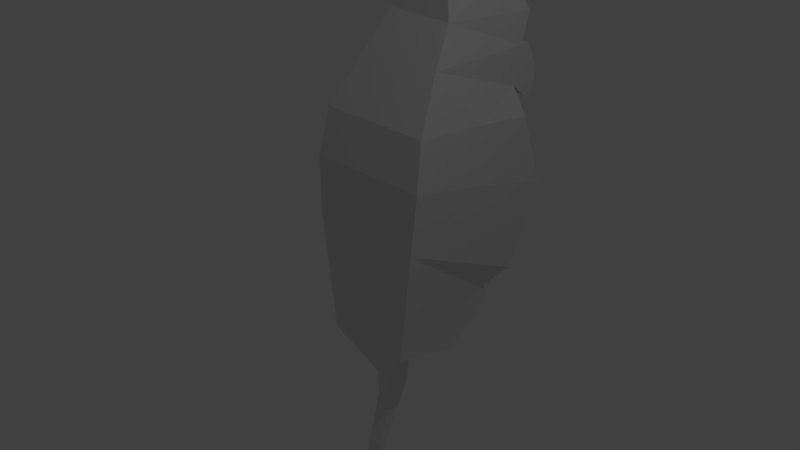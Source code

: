# Source: mousemoves.blend  (saved by Blender 2.79.0; exported with 4.5.12 LTS)
import bpy
from mathutils import Matrix  # noqa: F401  (used for matrix-valued properties, if any)

bpy.ops.wm.read_factory_settings(use_empty=True)
scene = bpy.context.scene
scene.name = 'Scene'

# ---- collections
col_collection_1 = bpy.data.collections.new('Collection 1'); scene.collection.children.link(col_collection_1)

# ---- materials (node trees are filled in below, after node groups)
mat_material_001 = bpy.data.materials.new('Material.001')
mat_material_001.alpha_threshold = 0.0
mat_material_001.use_transparent_shadow = False
mat_material_001.preview_render_type = 'FLAT'
mat_material_001.roughness = 0.5
mat_material = bpy.data.materials.new('Material')
mat_material.alpha_threshold = 0.0
mat_material.use_transparent_shadow = False
mat_material.roughness = 0.5

# ---- material node trees

# ---- world
world_world = bpy.data.worlds.new('World'); scene.world = world_world
world_world.color = (0.05088, 0.05088, 0.05088)
world_world.use_sun_shadow = False
world_world.sun_shadow_jitter_overblur = 0.0
world_world.cycles.sampling_method = 'MANUAL'

# ---- lights
light_lamp = bpy.data.lights.new('Lamp', 'POINT')
light_lamp.transmission_factor = 0.0
light_lamp.cutoff_distance = 30.0
light_lamp.energy = 100.0
light_lamp.shadow_buffer_clip_start = 1.001
light_lamp.shadow_soft_size = 0.1
light_lamp.shadow_maximum_resolution = 0.006
light_lamp.use_absolute_resolution = True

# ---- meshes
me_plane = bpy.data.meshes.new('Plane')
me_plane.from_pydata([(-0.5746, 1.614, -1.594), (-0.5457, 0.04791, -2.093), (-0.5457, 1.593, -1.994), (-0.01961, 0.3255, -2.74), (-0.7561, 1.866, -1.329), (-0.7272, 0.00145, -0.41), (-0.8207, 2.32, -0.1259), (-0.7814, 0.03108, 0.454), (-0.7561, 2.059, 0.878), (-0.7272, 0.1708, 1.118), (-0.5457, 2.164, 1.237), (-0.5457, 0.6546, 1.801), (-0.5457, 2.285, 1.771), (-0.4501, 1.031, 2.303), (-0.5457, 2.418, 2.209), (-0.4501, 2.162, 2.75), (-0.2676, 1.167, 2.878), (-0.2781, 1.953, 3.024), (-0.1919, 1.272, 3.206), (-0.1919, 1.783, 3.286), (-0.01175, 1.613, 3.446), (-0.01175, 1.724, 3.422), (-0.5457, 2.569, 1.437), (-0.5457, 2.54, 1.528), (-0.5457, 2.364, 1.068), (-0.5457, 2.583, 1.267), (-0.5457, 2.435, 1.036), (-0.5457, 2.561, 1.104), (-0.5457, 2.394, 1.796), (-0.5457, 2.49, 1.655), (-0.01961, 0.7378, -2.539), (-0.5457, 1.016, -2.344), (-0.5457, 1.305, -2.169), (-0.01961, 0.6556, -3.038), (-0.01961, 0.7083, -2.874), (-0.01961, 0.3403, -3.118), (-0.01961, 0.5591, -3.229), (-0.01961, 0.3019, -3.281), (-0.01961, 0.4548, -3.409), (-0.01961, 0.2491, -3.514), (-0.01961, 0.3637, -3.578), (-0.01961, 0.1946, -3.68), (-0.01961, 0.3018, -3.724), (-0.01961, 0.1374, -3.83), (-0.01961, 0.2614, -3.867), (-0.01961, 0.116, -4.092), (-0.01961, 0.1957, -4.076), (-0.01961, 0.1818, -4.338), (-0.01961, 0.2475, -4.258), (-0.01961, 0.2766, -4.469), (-0.01961, 0.329, -4.379), (-0.01961, 0.374, -4.559), (-0.01961, 0.433, -4.491), (-0.01961, 0.5047, -4.639), (-0.01961, 0.5725, -4.58), (-0.01961, 0.668, -4.719), (-0.01961, 0.6848, -4.633), (-0.01961, 0.865, -4.725), (-0.01961, 1.109, -4.652), (0.7019, 1.593, -1.994), (0.7019, 1.711, -1.594), (0.7019, 0.04791, -2.093), (0.1897, 0.3255, -2.74), (0.7019, 1.305, -2.169), (0.9287, 1.963, -1.329), (0.9287, 0.00145, -0.41), (1.003, 2.417, -0.1259), (1.003, 0.03108, 0.454), (0.9287, 2.156, 0.878), (0.9287, 0.1708, 1.118), (0.7019, 2.164, 1.237), (0.7019, 0.6546, 1.801), (0.7019, 2.285, 1.771), (0.5502, 1.031, 2.303), (0.7019, 2.418, 2.209), (0.5502, 2.162, 2.75), (0.3922, 1.953, 3.024), (0.3922, 1.167, 2.878), (0.2468, 1.783, 3.286), (0.2468, 1.272, 3.206), (0.1553, 1.724, 3.422), (0.1553, 1.613, 3.446), (0.7019, 2.569, 1.437), (0.7019, 2.54, 1.528), (0.7019, 2.364, 1.068), (0.7019, 2.583, 1.267), (0.7019, 2.435, 1.036), (0.7019, 2.561, 1.104), (0.7019, 2.49, 1.655), (0.7019, 2.394, 1.796), (0.1897, 0.7378, -2.539), (0.7019, 1.016, -2.344), (0.1897, 0.6556, -3.038), (0.1897, 0.7083, -2.874), (0.1897, 0.3403, -3.118), (0.1897, 0.5591, -3.229), (0.1897, 0.3019, -3.281), (0.1897, 0.4548, -3.409), (0.1897, 0.2491, -3.514), (0.1897, 0.3637, -3.578), (0.1897, 0.1946, -3.68), (0.1897, 0.3018, -3.724), (0.1897, 0.1374, -3.83), (0.1897, 0.2614, -3.867), (0.1897, 0.116, -4.092), (0.1897, 0.1957, -4.076), (0.1897, 0.1818, -4.338), (0.1897, 0.2475, -4.258), (0.1897, 0.2766, -4.469), (0.1897, 0.329, -4.379), (0.1897, 0.374, -4.559), (0.1897, 0.433, -4.491), (0.1897, 0.5047, -4.639), (0.1897, 0.5725, -4.58), (0.1897, 0.668, -4.719), (0.1897, 0.6848, -4.633), (0.1897, 0.865, -4.725), (0.1897, 1.109, -4.652), (-0.1299, 2.54, 1.528), (0.286, 2.54, 1.528), (0.286, 2.569, 1.437), (-0.1299, 2.569, 1.437), (0.286, 2.583, 1.267), (-0.1299, 2.583, 1.267), (-0.1299, 2.561, 1.104), (0.286, 2.561, 1.104), (-0.1299, 2.435, 1.036), (-0.1299, 2.394, 1.796), (0.286, 2.394, 1.796), (0.286, 2.49, 1.655), (-0.1299, 2.49, 1.655), (-0.5457, 2.23, 1.181), (-0.5457, 2.297, 1.124), (-0.5457, 2.387, 1.057), (-0.5457, 2.411, 1.047), (0.7019, 2.23, 1.181), (0.7019, 2.297, 1.124), (0.7019, 2.387, 1.057), (0.7019, 2.411, 1.047), (-0.1299, 2.364, 1.068), (0.286, 2.364, 1.068), (0.286, 2.164, 1.237), (-0.1299, 2.164, 1.237), (-0.2685, 2.435, 1.036), (-0.4071, 2.435, 1.036), (-1.223, -0.9299, 0.4716), (-1.223, -0.9299, 0.333), (-0.1299, 2.23, 1.181), (0.286, 2.23, 1.181), (-0.1299, 2.297, 1.124), (0.286, 2.297, 1.124), (-0.5457, 2.358, 1.788), (-0.5457, 2.322, 1.779), (0.7019, 2.358, 1.788), (0.7019, 2.322, 1.779), (0.286, 2.285, 1.771), (-0.1299, 2.285, 1.771), (0.4246, 2.394, 1.796), (0.5633, 2.394, 1.796), (-0.4071, 2.394, 1.796), (-0.2685, 2.394, 1.796), (-0.5457, 1.764, -1.794), (-0.5457, 1.449, -2.081), (-0.5746, 1.74, -1.462), (-0.7561, 2.093, -0.7276), (-0.7561, 2.189, 0.376), (-0.2827, 0.877, -2.442), (-0.5457, 1.16, -2.257), (0.7019, 1.764, -1.794), (0.7019, 1.449, -2.081), (0.7019, 1.837, -1.462), (0.9287, 2.19, -0.7276), (0.9287, 2.287, 0.376), (0.4458, 0.877, -2.442), (0.7019, 1.16, -2.257), (0.07807, 1.305, -2.169), (0.07807, 1.016, -2.344), (0.08503, 0.7378, -2.539), (0.07807, 1.936, -1.594), (0.07807, 1.593, -1.994), (0.07807, 2.188, -1.329), (0.07807, 2.641, -0.1259), (0.07807, 2.381, 0.878), (0.08155, 0.877, -2.442), (0.07807, 2.511, 0.376), (0.07807, 2.415, -0.7276), (0.07807, 2.062, -1.462), (0.07807, 1.449, -2.081), (0.07807, 1.764, -1.794), (0.07807, 1.16, -2.257), (-0.7417, 1.085, -0.8696), (-0.801, 1.327, 0.164), (-0.7417, 1.267, 0.9982), (0.9287, 1.095, -0.8696), (1.003, 1.336, 0.164), (0.9287, 1.276, 0.9982)], [(139, 140), (86, 145), (145, 146)], [(0, 161, 2, 162, 32, 167, 31, 166, 30, 3, 1), (1, 5, 190, 4, 163, 0), (190, 191, 6, 164, 4), (191, 192, 8, 165, 6), (9, 11, 10, 8, 192), (11, 13, 12, 10), (13, 15, 14, 12), (13, 16, 17, 15), (16, 18, 19, 17), (18, 20, 21, 19), (12, 23, 22, 10), (22, 25, 24, 132, 131, 10), (25, 27, 26, 134, 133, 24), (12, 152, 151, 28, 29, 23), (30, 34, 33, 3), (33, 36, 35, 3), (36, 38, 37, 35), (38, 40, 39, 37), (40, 42, 41, 39), (42, 44, 43, 41), (44, 46, 45, 43), (46, 48, 47, 45), (48, 50, 49, 47), (50, 52, 51, 49), (52, 54, 53, 51), (54, 56, 55, 53), (56, 58, 57, 55), (60, 61, 62, 90, 173, 91, 174, 63, 169, 59, 168), (61, 60, 170, 64, 193, 65), (193, 64, 171, 66, 194), (194, 66, 172, 68, 195), (69, 195, 68, 70, 71), (71, 70, 72, 73), (73, 72, 74, 75), (73, 75, 76, 77), (77, 76, 78, 79), (79, 78, 80, 81), (72, 70, 82, 83), (82, 70, 135, 136, 84, 85), (85, 84, 137, 138, 86, 87), (72, 83, 88, 89, 153, 154), (90, 62, 92, 93), (92, 62, 94, 95), (95, 94, 96, 97), (97, 96, 98, 99), (99, 98, 100, 101), (101, 100, 102, 103), (103, 102, 104, 105), (105, 104, 106, 107), (107, 106, 108, 109), (109, 108, 110, 111), (111, 110, 112, 113), (113, 112, 114, 115), (115, 114, 116, 117), (13, 11, 71, 73), (47, 49, 108, 106), (189, 175, 63, 174), (14, 15, 75, 74), (50, 48, 107, 109), (33, 34, 93, 92), (12, 14, 74, 72, 155, 156), (49, 51, 110, 108), (34, 30, 177, 90, 93), (52, 50, 109, 111), (15, 17, 76, 75), (3, 35, 94, 62), (16, 13, 73, 77), (51, 53, 112, 110), (36, 33, 92, 95), (54, 52, 111, 113), (17, 19, 78, 76), (188, 178, 60, 168), (35, 37, 96, 94), (18, 16, 77, 79), (53, 55, 114, 112), (38, 36, 95, 97), (21, 20, 81, 80), (1, 3, 62, 61), (56, 54, 113, 115), (19, 21, 80, 78), (187, 179, 59, 169), (57, 58, 117, 116), (37, 39, 98, 96), (20, 18, 79, 81), (55, 57, 116, 114), (40, 38, 97, 99), (120, 119, 83, 82), (186, 180, 64, 170), (58, 56, 115, 117), (5, 1, 61, 65), (39, 41, 100, 98), (42, 40, 99, 101), (185, 181, 66, 171), (150, 140, 84, 136), (7, 5, 65, 67), (41, 43, 102, 100), (122, 120, 82, 85), (44, 42, 101, 103), (184, 182, 68, 172), (9, 7, 67, 69), (43, 45, 104, 102), (125, 122, 85, 87), (46, 44, 103, 105), (129, 128, 157, 158, 89, 88), (8, 10, 142, 141, 70, 68, 182), (119, 129, 88, 83), (11, 9, 69, 71), (45, 47, 106, 104), (28, 151, 152, 12, 156, 155, 72, 154, 153, 89, 158, 157, 128, 127, 160, 159), (48, 46, 105, 107), (183, 176, 91, 173), (23, 29, 130, 118), (29, 28, 159, 160, 127, 130), (27, 25, 123, 124), (26, 27, 124, 126, 143, 144), (25, 22, 121, 123), (22, 23, 118, 121), (141, 148, 135, 70), (148, 150, 136, 135), (10, 131, 147, 142), (142, 147, 148, 141), (131, 132, 149, 147), (132, 24, 139, 149), (130, 127, 142, 147, 149, 139, 126, 124, 123, 121, 118), (128, 141, 142, 127), (148, 141, 128, 129, 119, 120, 122, 125, 140, 150), (177, 183, 173, 90), (30, 166, 183, 177), (166, 31, 176, 183), (181, 184, 172, 66), (6, 165, 184, 181), (165, 8, 182, 184), (180, 185, 171, 64), (4, 164, 185, 180), (164, 6, 181, 185), (178, 186, 170, 60), (0, 163, 186, 178), (163, 4, 180, 186), (175, 187, 169, 63), (32, 162, 187, 175), (162, 2, 179, 187), (179, 188, 168, 59), (2, 161, 188, 179), (161, 0, 178, 188), (176, 189, 174, 91), (31, 167, 189, 176), (167, 32, 175, 189), (7, 9, 192, 191), (5, 7, 191, 190), (67, 194, 195, 69), (65, 193, 194, 67)])
_uv = me_plane.uv_layers.new(name='UVMap')
_uv.uv.foreach_set('vector', [0.4173, 0.0009035, 0.4461, 0.01514, 0.4469, 0.04878, 0.4469, 0.1351, 0.4454, 0.1351, 0.4439, 0.135, 0.4424, 0.135, 0.3736, 0.1759, 0.3729, 0.1747, 0.3311, 0.2159, 0.2544, 0.1337, 0.2186, 0.4597, 0.0009035, 0.4597, 0.06326, 0.3218, 0.1219, 0.2211, 0.1522, 0.2345, 0.1607, 0.2564, 0.5864, 0.7682, 0.4509, 0.786, 0.4405, 0.6534, 0.5236, 0.6534, 0.6063, 0.6534, 0.7141, 0.7678, 0.6081, 0.7481, 0.6489, 0.6534, 0.7156, 0.6534, 0.7828, 0.6539, 0.2204, 0.6021, 0.2204, 0.492, 0.4208, 0.4394, 0.4387, 0.4915, 0.3454, 0.5353, 0.2204, 0.8606, 0.2431, 0.7823, 0.4186, 0.7908, 0.4276, 0.8606, 0.6634, 0.3312, 0.7746, 0.2211, 0.8331, 0.2726, 0.8391, 0.3312, 0.0009035, 0.8884, 0.04439, 0.8218, 0.1455, 0.8404, 0.1574, 0.8884, 0.8433, 0.6491, 0.8641, 0.6088, 0.9307, 0.6104, 0.9461, 0.6491, 0.5226, 0.9641, 0.5707, 0.9309, 0.585, 0.9343, 0.5892, 0.9641, 0.4238, 0.9328, 0.3849, 0.9096, 0.3787, 0.8992, 0.4238, 0.8624, 0.9679, 0.2088, 0.9598, 0.2292, 0.9233, 0.2396, 0.914, 0.2192, 0.9143, 0.2191, 0.9099, 0.2088, 0.2163, 0.7478, 0.2027, 0.7316, 0.2071, 0.7138, 0.2162, 0.7096, 0.2162, 0.7097, 0.2163, 0.7099, 0.5912, 0.2129, 0.5791, 0.2053, 0.5793, 0.2051, 0.5793, 0.2051, 0.5838, 0.1837, 0.5912, 0.1678, 0.9009, 0.1328, 0.9231, 0.09576, 0.9384, 0.07974, 0.9598, 0.1328, 0.1746, 0.5344, 0.2011, 0.5273, 0.2094, 0.5577, 0.1746, 0.5916, 0.9475, 0.7696, 0.9744, 0.7696, 0.9699, 0.7948, 0.9492, 0.8011, 0.811, 0.9306, 0.8177, 0.9068, 0.8338, 0.9116, 0.8338, 0.9423, 0.9689, 0.6821, 0.9893, 0.6823, 0.9893, 0.6972, 0.967, 0.6989, 0.9733, 0.441, 0.9922, 0.4394, 0.9935, 0.4559, 0.9728, 0.4559, 0.1992, 0.789, 0.2055, 0.7615, 0.2155, 0.7586, 0.2155, 0.7923, 0.426, 0.929, 0.4256, 0.9047, 0.4364, 0.897, 0.4364, 0.9298, 0.4256, 0.9557, 0.4262, 0.9369, 0.4384, 0.9316, 0.4384, 0.9523, 0.1116, 0.9791, 0.113, 0.9595, 0.1246, 0.9592, 0.1246, 0.9762, 0.9494, 0.8354, 0.9707, 0.8358, 0.9672, 0.8468, 0.9475, 0.8468, 0.8968, 0.9789, 0.9128, 0.9786, 0.9157, 0.9895, 0.8923, 0.9895, 0.9303, 0.3962, 0.9849, 0.3973, 0.9538, 0.4074, 0.9285, 0.4074, 0.6571, 0.3426, 0.4351, 0.3315, 0.4509, 0.2211, 0.5088, 0.231, 0.5869, 0.2211, 0.587, 0.2225, 0.6445, 0.287, 0.6433, 0.288, 0.6422, 0.289, 0.6422, 0.289, 0.6616, 0.3165, 0.0009035, 0.0009035, 0.2169, 0.05736, 0.2393, 0.06461, 0.2526, 0.0996, 0.14, 0.1569, 0.0009036, 0.2193, 0.453, 0.02924, 0.5762, 0.0009035, 0.5844, 0.08317, 0.5926, 0.166, 0.4487, 0.166, 0.2204, 0.6742, 0.3459, 0.6039, 0.3459, 0.6713, 0.3452, 0.738, 0.2391, 0.7805, 0.4405, 0.4394, 0.5834, 0.4417, 0.6977, 0.4394, 0.6935, 0.4938, 0.4912, 0.5387, 0.6081, 0.7696, 0.8153, 0.7696, 0.8069, 0.8395, 0.6308, 0.8493, 0.0009035, 0.7096, 0.1772, 0.7096, 0.1718, 0.7682, 0.1117, 0.82, 0.2204, 0.8624, 0.3769, 0.8624, 0.3651, 0.9096, 0.2639, 0.9279, 0.5944, 0.1735, 0.6972, 0.1735, 0.6819, 0.215, 0.6153, 0.2167, 0.9099, 0.2414, 0.9765, 0.2414, 0.972, 0.2634, 0.958, 0.2679, 0.8951, 0.0713, 0.8951, 0.0009035, 0.9402, 0.03764, 0.9339, 0.04813, 0.9668, 0.7398, 0.9088, 0.7398, 0.9132, 0.7296, 0.9218, 0.7089, 0.9222, 0.7091, 0.9587, 0.7195, 0.8092, 0.951, 0.7713, 0.951, 0.7749, 0.9416, 0.7751, 0.9417, 0.7752, 0.9418, 0.7931, 0.9373, 0.7884, 0.207, 0.8335, 0.207, 0.8175, 0.2144, 0.7962, 0.219, 0.7882, 0.2071, 0.7884, 0.207, 0.9229, 0.1893, 0.9009, 0.1346, 0.9581, 0.1346, 0.9489, 0.1548, 0.2155, 0.4855, 0.1746, 0.5254, 0.1746, 0.4769, 0.2022, 0.4615, 0.9736, 0.05641, 0.942, 0.05641, 0.9471, 0.03544, 0.9721, 0.02962, 0.985, 0.8758, 0.9598, 0.881, 0.9681, 0.8514, 0.985, 0.8511, 0.216, 0.8146, 0.1992, 0.8165, 0.2011, 0.7941, 0.216, 0.7942, 0.3189, 0.9843, 0.304, 0.9859, 0.3024, 0.9652, 0.319, 0.9652, 0.3187, 0.9601, 0.3024, 0.9634, 0.3024, 0.9297, 0.3125, 0.9325, 0.436, 0.8945, 0.4256, 0.8952, 0.4256, 0.8624, 0.4364, 0.8702, 0.6037, 0.9554, 0.591, 0.9516, 0.5917, 0.9309, 0.6037, 0.9366, 0.9725, 0.849, 0.975, 0.8359, 0.992, 0.8354, 0.992, 0.847, 0.9496, 0.649, 0.9479, 0.6375, 0.9676, 0.6379, 0.9709, 0.649, 0.3828, 0.9929, 0.3783, 0.9823, 0.4017, 0.9823, 0.3988, 0.9932, 0.1298, 0.9868, 0.1282, 0.9756, 0.1535, 0.9761, 0.1844, 0.9868, 0.4528, 0.8684, 0.4405, 0.7878, 0.601, 0.7878, 0.5814, 0.8684, 0.9625, 0.5843, 0.9625, 0.5636, 0.9894, 0.5636, 0.9894, 0.5843, 0.5226, 0.9876, 0.5226, 0.9659, 0.6028, 0.9659, 0.6028, 0.9876, 0.7329, 0.07787, 0.7452, 0.0009035, 0.8738, 0.000948, 0.8933, 0.07793, 0.9686, 0.7089, 0.9874, 0.7089, 0.9874, 0.7358, 0.9686, 0.7358, 0.9838, 0.1066, 0.9616, 0.1066, 0.9616, 0.07974, 0.9838, 0.07974, 0.4405, 0.9291, 0.4405, 0.8702, 0.601, 0.8702, 0.601, 0.9291, 0.5475, 0.9291, 0.494, 0.9291, 0.9868, 0.2357, 0.9697, 0.2357, 0.9697, 0.2088, 0.9868, 0.2088, 0.7258, 0.1735, 0.7258, 0.2165, 0.699, 0.217, 0.699, 0.2165, 0.699, 0.1735, 0.9859, 0.2966, 0.9663, 0.2966, 0.9663, 0.2697, 0.9859, 0.2697, 0.4487, 0.212, 0.4708, 0.1678, 0.557, 0.1678, 0.5773, 0.212, 0.6663, 0.393, 0.6663, 0.3444, 0.6932, 0.3444, 0.6932, 0.393, 0.8406, 0.8455, 0.8171, 0.7696, 0.9457, 0.7696, 0.9254, 0.8455, 0.9657, 0.4093, 0.9854, 0.4093, 0.9854, 0.4362, 0.9657, 0.4362, 0.4051, 0.9863, 0.4051, 0.9588, 0.432, 0.9588, 0.432, 0.9863, 0.9625, 0.5618, 0.9625, 0.5405, 0.9894, 0.5405, 0.9894, 0.5618, 0.6081, 0.947, 0.6192, 0.9068, 0.6756, 0.9068, 0.6943, 0.947, 0.133, 0.9501, 0.1282, 0.9166, 0.2132, 0.9236, 0.2132, 0.9501, 0.9616, 0.13, 0.9616, 0.1085, 0.9885, 0.1085, 0.9885, 0.13, 0.3575, 0.7755, 0.3477, 0.7312, 0.4326, 0.7312, 0.4139, 0.7755, 0.1254, 0.9136, 0.1254, 0.8902, 0.1524, 0.8902, 0.1524, 0.9136, 0.1098, 0.9861, 0.08292, 0.9861, 0.08292, 0.9592, 0.1098, 0.9592, 0.9599, 0.2067, 0.9599, 0.192, 0.9813, 0.192, 0.9813, 0.2067, 0.6995, 0.5299, 0.7671, 0.4394, 0.794, 0.4394, 0.8599, 0.5299, 0.1862, 0.9915, 0.1862, 0.9756, 0.2132, 0.9756, 0.2132, 0.9915, 0.9191, 0.974, 0.9422, 0.9549, 0.9637, 0.9549, 0.9755, 0.974, 0.323, 0.9805, 0.323, 0.9588, 0.4033, 0.9588, 0.4033, 0.9805, 0.942, 0.0009035, 0.9747, 0.0009036, 0.9747, 0.02781, 0.942, 0.02781, 0.9475, 0.8336, 0.9475, 0.8029, 0.9744, 0.8029, 0.9744, 0.8336, 0.9319, 0.7071, 0.9088, 0.6534, 0.9652, 0.6534, 0.9534, 0.7071, 0.9598, 0.9081, 0.9598, 0.8828, 0.9867, 0.8828, 0.9867, 0.9081, 0.9845, 0.1615, 0.9599, 0.1615, 0.9599, 0.1346, 0.9845, 0.1346, 0.7329, 0.2192, 0.7329, 0.207, 0.7864, 0.207, 0.7864, 0.2192, 0.7001, 0.93, 0.6961, 0.9068, 0.8092, 0.9068, 0.7852, 0.9355, 0.9645, 0.2966, 0.9099, 0.2966, 0.9099, 0.2697, 0.9645, 0.2697, 0.2204, 0.4375, 0.2437, 0.2211, 0.4041, 0.2211, 0.4333, 0.4375, 0.9611, 0.9417, 0.9611, 0.9193, 0.988, 0.9193, 0.988, 0.9417, 0.9855, 0.3253, 0.9651, 0.3253, 0.9651, 0.2984, 0.9855, 0.2984, 0.7915, 0.7358, 0.7846, 0.6534, 0.9069, 0.6534, 0.9046, 0.7366, 0.942, 0.06943, 0.942, 0.05822, 0.9955, 0.05822, 0.9955, 0.06943, 0.4405, 0.6516, 0.4475, 0.5405, 0.6604, 0.5405, 0.6699, 0.6516, 0.9625, 0.6069, 0.9625, 0.5861, 0.9894, 0.5861, 0.9894, 0.6069, 0.9099, 0.3204, 0.9099, 0.2984, 0.9633, 0.2984, 0.9633, 0.3204, 0.986, 0.6803, 0.967, 0.6803, 0.967, 0.6534, 0.986, 0.6534, 0.8433, 0.607, 0.8476, 0.5405, 0.9607, 0.5405, 0.9564, 0.607, 0.4421, 0.4317, 0.4351, 0.3444, 0.6645, 0.3444, 0.655, 0.4317, 0.6663, 0.4285, 0.6663, 0.3948, 0.6932, 0.3948, 0.6932, 0.4285, 0.7818, 0.9761, 0.7818, 0.9549, 0.8352, 0.9549, 0.8352, 0.9761, 0.9762, 0.6357, 0.9479, 0.6357, 0.9479, 0.6088, 0.9762, 0.6088, 0.9175, 0.485, 0.9175, 0.4631, 0.9353, 0.4631, 0.9532, 0.4631, 0.971, 0.4631, 0.971, 0.485, 0.6081, 0.8943, 0.6424, 0.8511, 0.6958, 0.8511, 0.7493, 0.8511, 0.8028, 0.8511, 0.8352, 0.895, 0.7226, 0.905, 0.9285, 0.3944, 0.9285, 0.3768, 0.9819, 0.3768, 0.9819, 0.3944, 0.02424, 0.7077, 0.0009035, 0.6001, 0.2138, 0.6001, 0.1847, 0.7077, 0.9324, 0.9521, 0.9324, 0.9193, 0.9593, 0.9193, 0.9593, 0.9521, 0.6081, 0.9631, 0.6081, 0.9583, 0.6081, 0.9536, 0.6081, 0.9488, 0.6616, 0.9488, 0.7151, 0.9488, 0.7685, 0.9488, 0.7685, 0.9536, 0.7685, 0.9583, 0.7685, 0.9631, 0.7507, 0.9631, 0.7329, 0.9631, 0.7151, 0.9631, 0.6616, 0.9631, 0.6438, 0.9631, 0.6259, 0.9631, 0.9842, 0.1902, 0.9599, 0.1902, 0.9599, 0.1633, 0.9842, 0.1633, 0.8375, 0.9768, 0.837, 0.9549, 0.9173, 0.9549, 0.8843, 0.9768, 0.9285, 0.375, 0.9285, 0.3574, 0.9819, 0.3574, 0.9819, 0.375, 0.9175, 0.5087, 0.9175, 0.4868, 0.9353, 0.4868, 0.9532, 0.4868, 0.971, 0.4868, 0.971, 0.5087, 0.9175, 0.5317, 0.9175, 0.5105, 0.971, 0.5105, 0.971, 0.5317, 0.179, 0.7586, 0.1974, 0.7586, 0.1974, 0.8121, 0.179, 0.8121, 0.179, 0.7943, 0.179, 0.7765, 0.9175, 0.4613, 0.9175, 0.4394, 0.971, 0.4394, 0.971, 0.4613, 0.9009, 0.2033, 0.9009, 0.1911, 0.9543, 0.1911, 0.9543, 0.2033, 0.05628, 0.9991, 0.05628, 0.9879, 0.1098, 0.9879, 0.1098, 0.9991, 0.323, 0.9935, 0.323, 0.9823, 0.3765, 0.9823, 0.3765, 0.9935, 0.837, 0.9898, 0.837, 0.9786, 0.8905, 0.9786, 0.8905, 0.9898, 0.0009035, 0.9939, 0.0009036, 0.9827, 0.05438, 0.9827, 0.05438, 0.9939, 0.9191, 0.9871, 0.9191, 0.9758, 0.9725, 0.9758, 0.9725, 0.9871, 0.7818, 0.9891, 0.7818, 0.9779, 0.8352, 0.9779, 0.8352, 0.9891, 0.9077, 0.5182, 0.8969, 0.5372, 0.8617, 0.4679, 0.8697, 0.46, 0.8777, 0.4521, 0.8857, 0.4442, 0.8944, 0.4394, 0.9112, 0.4468, 0.9157, 0.4675, 0.9157, 0.4895, 0.9128, 0.5014, 0.8732, 0.4115, 0.8732, 0.3337, 0.9267, 0.3337, 0.9267, 0.4115, 0.2052, 0.8376, 0.2132, 0.8455, 0.178, 0.9148, 0.1672, 0.8958, 0.162, 0.879, 0.1592, 0.8671, 0.1592, 0.8451, 0.1636, 0.8244, 0.1892, 0.8218, 0.1972, 0.8297, 0.9289, 0.3556, 0.9285, 0.3337, 0.9753, 0.3337, 0.9424, 0.3556, 0.2009, 0.723, 0.179, 0.7568, 0.179, 0.71, 0.2009, 0.7096, 0.162, 0.9738, 0.1282, 0.952, 0.2084, 0.952, 0.2089, 0.9738, 0.9081, 0.3312, 0.8415, 0.3272, 0.8409, 0.2141, 0.9081, 0.2088, 0.0009035, 0.9574, 0.003042, 0.8902, 0.118, 0.8909, 0.1236, 0.9574, 0.8431, 0.9175, 0.837, 0.8511, 0.952, 0.8511, 0.958, 0.9175, 0.8991, 0.1928, 0.8167, 0.2003, 0.8167, 0.08718, 0.8991, 0.07974, 0.8149, 0.2052, 0.7329, 0.1947, 0.7329, 0.07974, 0.8149, 0.09024, 0.4308, 0.7294, 0.3477, 0.7267, 0.3488, 0.6039, 0.4308, 0.6145, 0.8787, 0.4362, 0.8732, 0.4133, 0.9584, 0.4133, 0.9639, 0.4362, 0.323, 0.957, 0.3302, 0.9346, 0.4238, 0.9346, 0.4166, 0.957, 0.8005, 0.7675, 0.7846, 0.7384, 0.8995, 0.7384, 0.8939, 0.7612, 0.6901, 0.9866, 0.6901, 0.9649, 0.7703, 0.9649, 0.7703, 0.9866, 0.9014, 0.7675, 0.9014, 0.7458, 0.9816, 0.7458, 0.9816, 0.7675, 0.0009035, 0.9809, 0.0009035, 0.9592, 0.08111, 0.9592, 0.08111, 0.9809, 0.2204, 0.9636, 0.2204, 0.9297, 0.3006, 0.9297, 0.3006, 0.9636, 0.4405, 0.9647, 0.4405, 0.9309, 0.5207, 0.9309, 0.5207, 0.9647, 0.8489, 0.9494, 0.837, 0.9193, 0.9306, 0.9193, 0.929, 0.9531, 0.2204, 0.9871, 0.2204, 0.9654, 0.3006, 0.9654, 0.3006, 0.9871, 0.6081, 0.9866, 0.6081, 0.9649, 0.6883, 0.9649, 0.6883, 0.9866, 0.4405, 0.9882, 0.4405, 0.9665, 0.5207, 0.9665, 0.5207, 0.9882, 0.6718, 0.6276, 0.6802, 0.5405, 0.8219, 0.5405, 0.8415, 0.6465, 0.6201, 0.02248, 0.7293, 0.0009035, 0.7311, 0.1717, 0.5944, 0.1717, 0.6995, 0.3357, 0.8714, 0.3337, 0.8417, 0.4375, 0.6995, 0.4235, 0.02128, 0.4886, 0.1713, 0.4615, 0.1728, 0.5983, 0.0009035, 0.5983])
me_plane.materials.append(mat_material_001)
me_plane.materials.append(mat_material)
me_plane.use_remesh_preserve_volume = False
me_plane.use_remesh_preserve_attributes = False
me_plane.use_mirror_vertex_groups = False
me_plane.update()

# ---- objects
ob_plane = bpy.data.objects.new('Plane', me_plane)
ob_lamp = bpy.data.objects.new('Lamp', light_lamp)

# ---- transforms, parenting, visibility, modifiers, constraints
ob_plane.location = (-0.05011, 0.03643, -0.05969)
ob_plane.rotation_euler = (0.0, -0.0, -0.08943)
ob_plane.lineart.crease_threshold = 0.0
ob_lamp.location = (4.976, -0.09167, 7.349)
ob_lamp.rotation_euler = (0.6503, 0.05522, 1.866)
ob_lamp.lock_rotations_4d = False
ob_lamp.empty_display_type = 'ARROWS'
ob_lamp.color = (0.0, 0.0, 0.0, 0.0)
ob_lamp.lineart.crease_threshold = 0.0

# ---- collection membership
col_collection_1.objects.link(ob_plane)
col_collection_1.objects.link(ob_lamp)

# ---- scene / render settings (as saved in the file)
scene.frame_start = 1; scene.frame_end = 20; scene.frame_set(11)
scene.render.engine = 'BLENDER_EEVEE_NEXT'
scene.render.resolution_percentage = 50
scene.render.dither_intensity = 0.0
scene.cycles.use_denoising = False
scene.cycles.samples = 128
scene.cycles.sampling_pattern = 'TABULATED_SOBOL'
scene.cycles.use_adaptive_sampling = False
scene.cycles.use_light_tree = False
scene.cycles.blur_glossy = 0.0
scene.cycles.sample_clamp_indirect = 0.0
scene.view_settings.view_transform = 'Standard'
scene.unit_settings.scale_length = 0.15
bpy.context.view_layer.update()

# ---- added for rendering (the .blend has no active camera): camera
cam_auto = bpy.data.cameras.new('AutoCamera')
cam_auto.lens = 50.0
cam_auto.sensor_width = 36.0
cam_auto.clip_end = 1000.0
ob_auto_camera = bpy.data.objects.new('AutoCamera', cam_auto)
scene.collection.objects.link(ob_auto_camera)
ob_auto_camera.location = (8.56147, -9.47496, 6.2169)
ob_auto_camera.rotation_euler = (1.09748, -7.21219e-08, 0.694738)
scene.camera = ob_auto_camera
bpy.context.view_layer.update()
